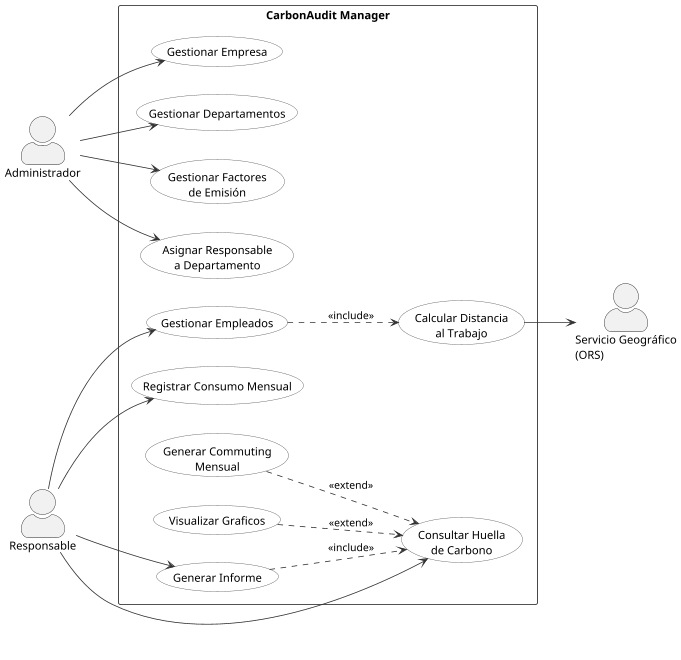

The diagram above was rendered by PlantUML. Its source (embedded in the PNG):
@startuml Casos de Uso - CarbonAudit Manager

left to right direction

skinparam actorStyle awesome
skinparam packageStyle rectangle
skinparam usecase {
    BackgroundColor White
    BorderColor #555
    ArrowColor #333
}

' ========================= ACTORES =========================

actor "Administrador" as Admin
actor "Responsable" as Resp
actor "Servicio Geográfico\n(ORS)" as ORS

' ========================= CASOS DE USO =========================

rectangle "CarbonAudit Manager" {

    ' --- Configuración de la organización ---
    usecase "Gestionar Empresa"              as UC_Empresa
    usecase "Gestionar Departamentos"        as UC_Dept
    usecase "Gestionar Empleados"            as UC_Empleado
    usecase "Gestionar Factores\nde Emisión" as UC_Factor
    usecase "Asignar Responsable\na Departamento" as UC_AsignarResp

    ' --- Operativa mensual ---
    usecase "Registrar Consumo Mensual"      as UC_Consumo
    usecase "Generar Commuting\nMensual"     as UC_Commuting
    usecase "Calcular Distancia\nal Trabajo" as UC_Distancia

    ' --- Cálculos e informes ---
    usecase "Consultar Huella\nde Carbono"     as UC_Huella
    usecase "Visualizar Graficos"              as UC_Dashboard
    usecase "Generar Informe"                  as UC_Informe
}

' ========================= RELACIONES =========================

' Administrador: configura la estructura de alto nivel de la organización
Admin --> UC_Empresa
Admin --> UC_Dept
Admin --> UC_Factor
Admin --> UC_AsignarResp

' Responsable: gestiona su departamento (empleados, consumos) y consulta informes
Resp --> UC_Empleado
Resp --> UC_Consumo
Resp --> UC_Huella
Resp --> UC_Informe


' Dependencias entre casos de uso
UC_Empleado ..> UC_Distancia : <<include>>
UC_Commuting ..> UC_Huella : <<extend>>
UC_Dashboard ..> UC_Huella : <<extend>>
UC_Informe ..> UC_Huella : <<include>>

' Servicio externo: interviene en el cálculo de distancias
UC_Distancia --> ORS

@enduml